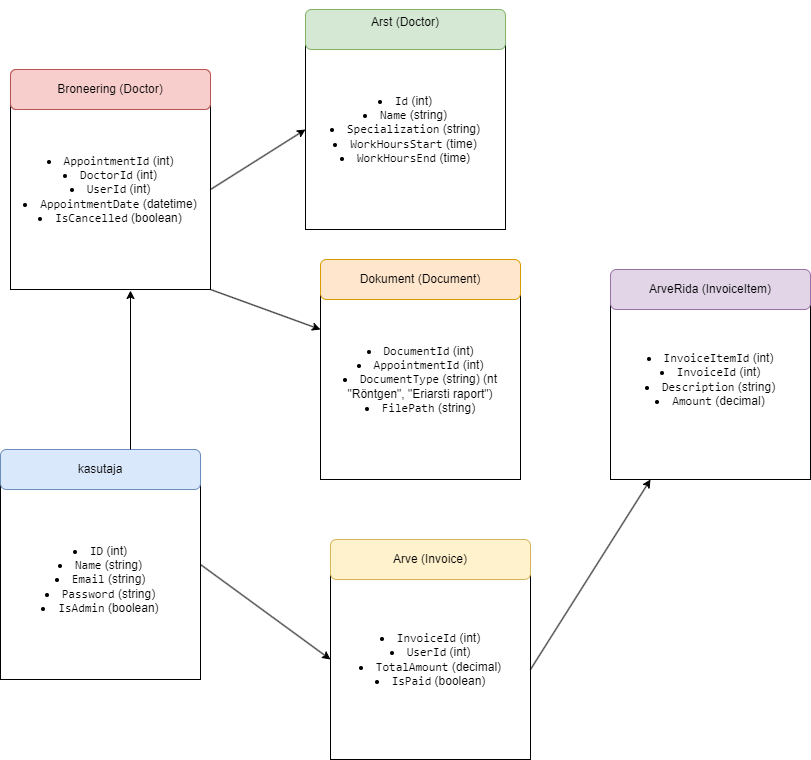

The diagram above was exported from draw.io. Its source (the exported page's mxGraphModel, read from the mxfile embedded in the PNG):
<mxGraphModel dx="2074" dy="2232" grid="1" gridSize="10" guides="1" tooltips="1" connect="1" arrows="1" fold="1" page="1" pageScale="1" pageWidth="850" pageHeight="1100" math="0" shadow="0">
  <root>
    <mxCell id="0" />
    <mxCell id="1" parent="0" />
    <mxCell id="SjXqHHE1D2XbBK6TObVc-1" value="&lt;li&gt;&lt;code&gt;ID&lt;/code&gt;&amp;nbsp;(int)&lt;/li&gt;&lt;li&gt;&lt;code&gt;Name&lt;/code&gt; (string)&lt;/li&gt;&lt;li&gt;&lt;code&gt;Email&lt;/code&gt; (string)&lt;/li&gt;&lt;li&gt;&lt;code&gt;Password&lt;/code&gt; (string)&lt;/li&gt;&lt;li&gt;&lt;code&gt;IsAdmin&lt;/code&gt; (boolean)&lt;/li&gt;" style="whiteSpace=wrap;html=1;aspect=fixed;" vertex="1" parent="1">
      <mxGeometry x="20" y="290" width="200" height="200" as="geometry" />
    </mxCell>
    <mxCell id="SjXqHHE1D2XbBK6TObVc-3" value="kasutaja" style="rounded=1;whiteSpace=wrap;html=1;fillColor=#dae8fc;strokeColor=#6c8ebf;" vertex="1" parent="1">
      <mxGeometry x="20" y="260" width="200" height="40" as="geometry" />
    </mxCell>
    <mxCell id="SjXqHHE1D2XbBK6TObVc-4" value="&lt;li&gt;&lt;code&gt;Id&lt;/code&gt;&amp;nbsp;(int)&lt;/li&gt;&lt;li&gt;&lt;code&gt;Name&lt;/code&gt;&amp;nbsp;(string)&lt;/li&gt;&lt;li&gt;&lt;code&gt;Specialization&lt;/code&gt;&amp;nbsp;(string)&lt;/li&gt;&lt;li&gt;&lt;code&gt;WorkHoursStart&lt;/code&gt;&amp;nbsp;(time)&lt;/li&gt;&lt;li&gt;&lt;code&gt;WorkHoursEnd&lt;/code&gt;&amp;nbsp;(time)&lt;/li&gt;" style="whiteSpace=wrap;html=1;aspect=fixed;" vertex="1" parent="1">
      <mxGeometry x="325" y="-160" width="200" height="200" as="geometry" />
    </mxCell>
    <mxCell id="SjXqHHE1D2XbBK6TObVc-5" value="&#10;Arst (Doctor)&#10;&#10;" style="rounded=1;whiteSpace=wrap;html=1;fillColor=#d5e8d4;strokeColor=#82b366;" vertex="1" parent="1">
      <mxGeometry x="325" y="-180" width="200" height="40" as="geometry" />
    </mxCell>
    <mxCell id="SjXqHHE1D2XbBK6TObVc-9" value="&lt;li&gt;&lt;code&gt;AppointmentId&lt;/code&gt; (int)&lt;/li&gt;&lt;li&gt;&lt;code&gt;DoctorId&lt;/code&gt; (int)&lt;/li&gt;&lt;li&gt;&lt;code&gt;UserId&lt;/code&gt; (int)&lt;/li&gt;&lt;li&gt;&lt;code&gt;AppointmentDate&lt;/code&gt; (datetime)&lt;/li&gt;&lt;li&gt;&lt;code&gt;IsCancelled&lt;/code&gt; (boolean)&lt;/li&gt;" style="whiteSpace=wrap;html=1;aspect=fixed;" vertex="1" parent="1">
      <mxGeometry x="30" y="-100" width="200" height="200" as="geometry" />
    </mxCell>
    <mxCell id="SjXqHHE1D2XbBK6TObVc-13" value="Broneering (Doctor)" style="rounded=1;whiteSpace=wrap;html=1;arcSize=14;fillColor=#f8cecc;strokeColor=#b85450;" vertex="1" parent="1">
      <mxGeometry x="30" y="-120" width="200" height="40" as="geometry" />
    </mxCell>
    <mxCell id="SjXqHHE1D2XbBK6TObVc-19" value="&lt;li&gt;&lt;code&gt;InvoiceId&lt;/code&gt; (int)&lt;/li&gt;&lt;li&gt;&lt;code&gt;UserId&lt;/code&gt; (int)&lt;/li&gt;&lt;li&gt;&lt;code&gt;TotalAmount&lt;/code&gt; (decimal)&lt;/li&gt;&lt;li&gt;&lt;code&gt;IsPaid&lt;/code&gt; (boolean)&lt;/li&gt;" style="whiteSpace=wrap;html=1;aspect=fixed;" vertex="1" parent="1">
      <mxGeometry x="350" y="370" width="200" height="200" as="geometry" />
    </mxCell>
    <mxCell id="SjXqHHE1D2XbBK6TObVc-20" value="Arve (Invoice)" style="rounded=1;whiteSpace=wrap;html=1;fillColor=#fff2cc;strokeColor=#d6b656;" vertex="1" parent="1">
      <mxGeometry x="350" y="350" width="200" height="40" as="geometry" />
    </mxCell>
    <mxCell id="SjXqHHE1D2XbBK6TObVc-21" value="&lt;li&gt;&lt;code&gt;InvoiceItemId&lt;/code&gt; (int)&lt;/li&gt;&lt;li&gt;&lt;code&gt;InvoiceId&lt;/code&gt; (int)&lt;/li&gt;&lt;li&gt;&lt;code&gt;Description&lt;/code&gt; (string)&lt;/li&gt;&lt;li&gt;&lt;code&gt;Amount&lt;/code&gt; (decimal)&lt;/li&gt;" style="whiteSpace=wrap;html=1;aspect=fixed;" vertex="1" parent="1">
      <mxGeometry x="630" y="90" width="200" height="200" as="geometry" />
    </mxCell>
    <mxCell id="SjXqHHE1D2XbBK6TObVc-22" value="ArveRida (InvoiceItem)" style="rounded=1;whiteSpace=wrap;html=1;fillColor=#e1d5e7;strokeColor=#9673a6;" vertex="1" parent="1">
      <mxGeometry x="630" y="80" width="200" height="40" as="geometry" />
    </mxCell>
    <mxCell id="SjXqHHE1D2XbBK6TObVc-23" value="&lt;li&gt;&lt;code&gt;DocumentId&lt;/code&gt; (int)&lt;/li&gt;&lt;li&gt;&lt;code&gt;AppointmentId&lt;/code&gt; (int)&lt;/li&gt;&lt;li&gt;&lt;code&gt;DocumentType&lt;/code&gt; (string) (nt &quot;Röntgen&quot;, &quot;Eriarsti raport&quot;)&lt;/li&gt;&lt;li&gt;&lt;code&gt;FilePath&lt;/code&gt; (string)&lt;/li&gt;" style="whiteSpace=wrap;html=1;aspect=fixed;" vertex="1" parent="1">
      <mxGeometry x="340" y="90" width="200" height="200" as="geometry" />
    </mxCell>
    <mxCell id="SjXqHHE1D2XbBK6TObVc-24" value="Dokument (Document)" style="rounded=1;whiteSpace=wrap;html=1;fillColor=#ffe6cc;strokeColor=#d79b00;" vertex="1" parent="1">
      <mxGeometry x="340" y="70" width="200" height="40" as="geometry" />
    </mxCell>
    <mxCell id="SjXqHHE1D2XbBK6TObVc-29" value="" style="endArrow=classic;html=1;rounded=0;entryX=0.6;entryY=1.005;entryDx=0;entryDy=0;entryPerimeter=0;" edge="1" parent="1" target="SjXqHHE1D2XbBK6TObVc-9">
      <mxGeometry width="50" height="50" relative="1" as="geometry">
        <mxPoint x="150" y="260" as="sourcePoint" />
        <mxPoint x="200" y="210" as="targetPoint" />
      </mxGeometry>
    </mxCell>
    <mxCell id="SjXqHHE1D2XbBK6TObVc-30" value="" style="endArrow=classic;html=1;rounded=0;entryX=0;entryY=0.5;entryDx=0;entryDy=0;" edge="1" parent="1" target="SjXqHHE1D2XbBK6TObVc-4">
      <mxGeometry width="50" height="50" relative="1" as="geometry">
        <mxPoint x="230" as="sourcePoint" />
        <mxPoint x="280" y="-50" as="targetPoint" />
      </mxGeometry>
    </mxCell>
    <mxCell id="SjXqHHE1D2XbBK6TObVc-31" value="" style="endArrow=classic;html=1;rounded=0;entryX=0;entryY=0.25;entryDx=0;entryDy=0;" edge="1" parent="1" target="SjXqHHE1D2XbBK6TObVc-23">
      <mxGeometry width="50" height="50" relative="1" as="geometry">
        <mxPoint x="230" y="100" as="sourcePoint" />
        <mxPoint x="280" y="50" as="targetPoint" />
      </mxGeometry>
    </mxCell>
    <mxCell id="SjXqHHE1D2XbBK6TObVc-32" value="" style="endArrow=classic;html=1;rounded=0;entryX=0;entryY=0.5;entryDx=0;entryDy=0;" edge="1" parent="1" target="SjXqHHE1D2XbBK6TObVc-19">
      <mxGeometry width="50" height="50" relative="1" as="geometry">
        <mxPoint x="220" y="375" as="sourcePoint" />
        <mxPoint x="270" y="325" as="targetPoint" />
        <Array as="points">
          <mxPoint x="220" y="375" />
        </Array>
      </mxGeometry>
    </mxCell>
    <mxCell id="SjXqHHE1D2XbBK6TObVc-33" value="" style="endArrow=classic;html=1;rounded=0;entryX=0.2;entryY=1;entryDx=0;entryDy=0;entryPerimeter=0;" edge="1" parent="1" target="SjXqHHE1D2XbBK6TObVc-21">
      <mxGeometry width="50" height="50" relative="1" as="geometry">
        <mxPoint x="550" y="480" as="sourcePoint" />
        <mxPoint x="600" y="430" as="targetPoint" />
      </mxGeometry>
    </mxCell>
  </root>
</mxGraphModel>